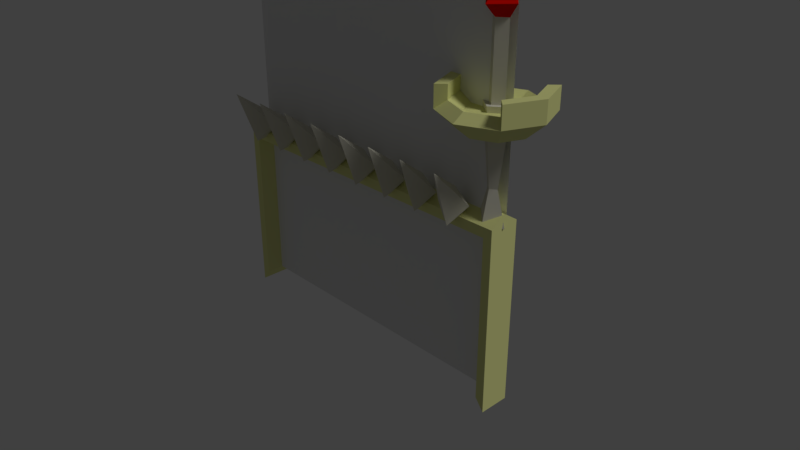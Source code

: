 # Source: ultraFence.blend  (saved by Blender 2.79.0; exported with 4.5.12 LTS)
import bpy
from mathutils import Matrix  # noqa: F401  (used for matrix-valued properties, if any)

bpy.ops.wm.read_factory_settings(use_empty=True)
scene = bpy.context.scene
scene.name = 'Scene'

# ---- collections
col_collection_1 = bpy.data.collections.new('Collection 1'); scene.collection.children.link(col_collection_1)

# ---- materials (node trees are filled in below, after node groups)
mat_material_001 = bpy.data.materials.new('Material.001')
mat_material_001.alpha_threshold = 0.0
mat_material_001.use_transparent_shadow = False
mat_material_001.roughness = 0.5
mat_material_003 = bpy.data.materials.new('Material.003')
mat_material_003.alpha_threshold = 0.0
mat_material_003.use_transparent_shadow = False
mat_material_003.diffuse_color = (0.7106, 0.691, 0.5813, 1.0)
mat_material_003.roughness = 0.5
mat_material = bpy.data.materials.new('Material')
mat_material.alpha_threshold = 0.0
mat_material.use_transparent_shadow = False
mat_material.diffuse_color = (0.7861, 0.8, 0.3226, 1.0)
mat_material.roughness = 0.5
mat_material.line_color = (0.0, 0.0, 0.0, 1.0)
mat_material_004 = bpy.data.materials.new('Material.004')
mat_material_004.alpha_threshold = 0.0
mat_material_004.use_transparent_shadow = False
mat_material_004.diffuse_color = (0.8, 0.003633, 0.0, 1.0)
mat_material_004.roughness = 0.5
mat_material_002 = bpy.data.materials.new('Material.002')
mat_material_002.alpha_threshold = 0.0
mat_material_002.use_transparent_shadow = False
mat_material_002.roughness = 0.5

# ---- material node trees

# ---- world
world_world = bpy.data.worlds.new('World'); scene.world = world_world
world_world.color = (0.05088, 0.05088, 0.05088)
world_world.use_sun_shadow = False
world_world.sun_shadow_jitter_overblur = 0.0
world_world.cycles.sampling_method = 'MANUAL'

# ---- cameras
cam_camera = bpy.data.cameras.new('Camera')
cam_camera.clip_end = 100.0
cam_camera.lens = 35.0
cam_camera.sensor_width = 32.0
cam_camera.sensor_height = 18.0
cam_camera.ortho_scale = 7.314
cam_camera.dof.focus_distance = 0.0
cam_camera.dof.aperture_fstop = 128.0

# ---- lights
light_lamp = bpy.data.lights.new('Lamp', 'SUN')
light_lamp.transmission_factor = 0.0
light_lamp.cutoff_distance = 30.0
light_lamp.angle = 0.1993
light_lamp.energy = 1.0
light_lamp.shadow_buffer_clip_start = 1.001
light_lamp.shadow_soft_size = 0.1
light_lamp.shadow_cascade_max_distance = 1000.0

# ---- meshes
me_cube_002 = bpy.data.meshes.new('Cube.002')
me_cube_002.from_pydata([(-2.0, 1.532, 1.0), (-2.0, 1.532, 7.0), (-2.0, 1.809, 1.0), (-2.0, 1.809, 7.0), (2.0, 1.532, 1.0), (2.0, 1.532, 7.0), (2.0, 1.809, 1.0), (2.0, 1.809, 7.0), (1.0, 1.809, 1.0), (0.0, 1.809, 1.0), (-1.0, 1.809, 1.0), (-1.0, 1.809, 7.0), (0.0, 1.809, 7.0), (1.0, 1.809, 7.0), (-1.0, 1.532, 1.0), (0.0, 1.532, 1.0), (1.0, 1.532, 1.0), (1.0, 1.532, 7.0), (0.0, 1.532, 7.0), (-1.0, 1.532, 7.0), (-2.0, 1.532, 2.5), (-2.0, 1.532, 4.0), (-2.0, 1.532, 5.5), (-2.0, 1.809, 5.5), (-2.0, 1.809, 4.0), (-2.0, 1.809, 2.5), (2.0, 1.809, 5.5), (2.0, 1.809, 4.0), (2.0, 1.809, 2.5), (2.0, 1.532, 5.5), (2.0, 1.532, 4.0), (2.0, 1.532, 2.5), (1.0, 1.532, 5.5), (1.0, 1.532, 4.0), (1.0, 1.532, 2.5), (0.0, 1.532, 5.5), (0.0, 1.532, 4.0), (0.0, 1.532, 2.5), (-1.0, 1.532, 5.5), (-1.0, 1.532, 4.0), (-1.0, 1.532, 2.5), (-1.0, 1.809, 5.5), (-1.0, 1.809, 4.0), (-1.0, 1.809, 2.5), (0.0, 1.809, 5.5), (0.0, 1.809, 4.0), (0.0, 1.809, 2.5), (1.0, 1.809, 5.5), (1.0, 1.809, 4.0), (1.0, 1.809, 2.5)], [], [(47, 13, 7, 26), (38, 19, 1, 22), (8, 6, 4, 16), (2, 10, 14, 0), (10, 9, 15, 14), (9, 8, 16, 15), (29, 5, 17, 32), (32, 17, 18, 35), (35, 18, 19, 38), (23, 3, 11, 41), (41, 11, 12, 44), (44, 12, 13, 47), (9, 46, 49, 8), (46, 45, 48, 49), (45, 44, 47, 48), (10, 43, 46, 9), (43, 42, 45, 46), (42, 41, 44, 45), (2, 25, 43, 10), (25, 24, 42, 43), (24, 23, 41, 42), (15, 37, 40, 14), (37, 36, 39, 40), (36, 35, 38, 39), (16, 34, 37, 15), (34, 33, 36, 37), (33, 32, 35, 36), (4, 31, 34, 16), (31, 30, 33, 34), (30, 29, 32, 33), (14, 40, 20, 0), (40, 39, 21, 20), (39, 38, 22, 21), (8, 49, 28, 6), (49, 48, 27, 28), (48, 47, 26, 27)])
_uv = me_cube_002.uv_layers.new(name='UVMap')
_uv.uv.foreach_set('vector', [0.7449, 0.7428, 0.7449, 0.9904, 0.9932, 0.9904, 0.9932, 0.7428, 0.2483, 0.7428, 0.2483, 0.9904, 0.0, 0.9904, 0.0, 0.7428, 0.7449, 2.98e-08, 0.9932, 2.98e-08, 0.9932, 1.49e-07, 0.7449, 1.49e-07, 0.0, 2.98e-08, 0.2483, 2.98e-08, 0.2483, 1.49e-07, 0.0, 1.49e-07, 0.2483, 2.98e-08, 0.4966, 2.98e-08, 0.4966, 1.49e-07, 0.2483, 1.49e-07, 0.4966, 2.98e-08, 0.7449, 2.98e-08, 0.7449, 1.49e-07, 0.4966, 1.49e-07, 0.9932, 0.7428, 0.9932, 0.9904, 0.7449, 0.9904, 0.7449, 0.7428, 0.7449, 0.7428, 0.7449, 0.9904, 0.4966, 0.9904, 0.4966, 0.7428, 0.4966, 0.7428, 0.4966, 0.9904, 0.2483, 0.9904, 0.2483, 0.7428, 0.0, 0.7428, 0.0, 0.9904, 0.2483, 0.9904, 0.2483, 0.7428, 0.2483, 0.7428, 0.2483, 0.9904, 0.4966, 0.9904, 0.4966, 0.7428, 0.4966, 0.7428, 0.4966, 0.9904, 0.7449, 0.9904, 0.7449, 0.7428, 0.4966, 2.98e-08, 0.4966, 0.2476, 0.7449, 0.2476, 0.7449, 2.98e-08, 0.4966, 0.2476, 0.4966, 0.4952, 0.7449, 0.4952, 0.7449, 0.2476, 0.4966, 0.4952, 0.4966, 0.7428, 0.7449, 0.7428, 0.7449, 0.4952, 0.2483, 2.98e-08, 0.2483, 0.2476, 0.4966, 0.2476, 0.4966, 2.98e-08, 0.2483, 0.2476, 0.2483, 0.4952, 0.4966, 0.4952, 0.4966, 0.2476, 0.2483, 0.4952, 0.2483, 0.7428, 0.4966, 0.7428, 0.4966, 0.4952, 0.0, 2.98e-08, 0.0, 0.2476, 0.2483, 0.2476, 0.2483, 2.98e-08, 0.0, 0.2476, 0.0, 0.4952, 0.2483, 0.4952, 0.2483, 0.2476, 0.0, 0.4952, 0.0, 0.7428, 0.2483, 0.7428, 0.2483, 0.4952, 0.4966, 1.49e-07, 0.4966, 0.2476, 0.2483, 0.2476, 0.2483, 1.49e-07, 0.4966, 0.2476, 0.4966, 0.4952, 0.2483, 0.4952, 0.2483, 0.2476, 0.4966, 0.4952, 0.4966, 0.7428, 0.2483, 0.7428, 0.2483, 0.4952, 0.7449, 1.49e-07, 0.7449, 0.2476, 0.4966, 0.2476, 0.4966, 1.49e-07, 0.7449, 0.2476, 0.7449, 0.4952, 0.4966, 0.4952, 0.4966, 0.2476, 0.7449, 0.4952, 0.7449, 0.7428, 0.4966, 0.7428, 0.4966, 0.4952, 0.9932, 1.49e-07, 0.9932, 0.2476, 0.7449, 0.2476, 0.7449, 1.49e-07, 0.9932, 0.2476, 0.9932, 0.4952, 0.7449, 0.4952, 0.7449, 0.2476, 0.9932, 0.4952, 0.9932, 0.7428, 0.7449, 0.7428, 0.7449, 0.4952, 0.2483, 1.49e-07, 0.2483, 0.2476, 0.0, 0.2476, 0.0, 1.49e-07, 0.2483, 0.2476, 0.2483, 0.4952, 0.0, 0.4952, 0.0, 0.2476, 0.2483, 0.4952, 0.2483, 0.7428, 0.0, 0.7428, 0.0, 0.4952, 0.7449, 2.98e-08, 0.7449, 0.2476, 0.9932, 0.2476, 0.9932, 2.98e-08, 0.7449, 0.2476, 0.7449, 0.4952, 0.9932, 0.4952, 0.9932, 0.2476, 0.7449, 0.4952, 0.7449, 0.7428, 0.9932, 0.7428, 0.9932, 0.4952])
me_cube_002.materials.append(mat_material_001)
me_cube_002.use_remesh_preserve_volume = False
me_cube_002.use_remesh_preserve_attributes = False
me_cube_002.use_mirror_vertex_groups = False
me_cube_002.update()
me_cube_001 = bpy.data.meshes.new('Cube.001')
me_cube_001.from_pydata([(0.0, -0.1503, -1.0), (0.0, -0.08606, 0.3553), (-0.1977, 0.0, -1.0), (-0.1132, 0.0, 0.3553), (0.1977, 0.0, -1.0), (0.1132, 0.0, 0.3553), (0.0, 0.1503, -1.0), (0.0, 0.08606, 0.3553), (-2.342e-08, 0.6387, 0.2881), (-2.342e-08, 0.3948, 0.07502), (0.3513, 0.3513, 0.5515), (0.4517, 0.4517, 0.2881), (0.2791, 0.2791, 0.07502), (0.4968, -4.84e-08, 0.5515), (0.6387, -6.841e-08, 0.2881), (0.3948, -6.841e-08, 0.07502), (-2.342e-08, -6.99e-08, -0.006376), (0.3513, -0.3513, 0.5515), (0.4517, -0.4517, 0.2881), (0.2791, -0.2791, 0.07502), (-2.342e-08, -0.6387, 0.2881), (-2.342e-08, -0.3948, 0.07502), (-0.3513, -0.3513, 0.5515), (-0.4517, -0.4517, 0.2881), (-0.2791, -0.2791, 0.07502), (-0.4968, -4.84e-08, 0.5515), (-0.6387, -4.84e-08, 0.2881), (-0.3948, -2.838e-08, 0.07502), (-0.3513, 0.3513, 0.5515), (-0.4517, 0.4517, 0.2881), (-0.2791, 0.2791, 0.07502), (0.4517, 0.4517, 0.5515), (0.6387, -4.84e-08, 0.5515), (0.4517, -0.4517, 0.5515), (-0.4517, -0.4517, 0.5515), (-0.6387, -4.84e-08, 0.5515), (-0.4517, 0.4517, 0.5515), (-1.656e-08, 0.3371, 0.2842), (0.2383, 0.2383, 0.2842), (0.3371, -4.84e-08, 0.2842), (0.2383, -0.2383, 0.2842), (-1.398e-08, -0.3371, 0.2842), (-0.2383, -0.2383, 0.2842), (-0.3371, -4.84e-08, 0.2842), (-0.2383, 0.2383, 0.2842), (-1.656e-08, 0.4968, 0.3816), (0.3513, 0.3513, 0.3816), (0.4968, -4.84e-08, 0.3816), (0.3513, -0.3513, 0.3816), (-1.656e-08, -0.4968, 0.3816), (-0.3513, -0.3513, 0.3816), (-0.4968, -4.84e-08, 0.3816), (-0.3513, 0.3513, 0.3816), (0.0, -0.1503, 0.3553), (-0.1977, 0.0, 0.3553), (0.0, 0.1503, 0.3553), (0.1977, 0.0, 0.3553), (0.0, -0.08606, 1.237), (-0.1132, 0.0, 1.237), (0.0, 0.08606, 1.237), (0.1132, 0.0, 1.237), (0.0, -0.2395, 1.381), (-0.2047, 0.0, 1.381), (0.0, 0.2395, 1.381), (0.2047, 0.0, 1.381), (0.0, -0.104, 1.526), (-0.1051, 0.0, 1.526), (0.0, 0.104, 1.526), (0.1051, 0.0, 1.526), (0.0, -0.05761, -0.5784), (-0.07576, 0.0, -0.5784), (0.0, 0.05761, -0.5784), (0.07576, 0.0, -0.5784)], [], [(69, 53, 54, 70), (70, 54, 55, 71), (71, 55, 56, 72), (72, 56, 53, 69), (2, 6, 4, 0), (3, 1, 57, 58), (16, 9, 12), (9, 8, 11, 12), (12, 11, 14, 15), (16, 12, 15), (11, 31, 32, 14), (15, 14, 18, 19), (16, 15, 19), (14, 32, 33, 18), (19, 18, 20, 21), (16, 19, 21), (21, 20, 23, 24), (16, 21, 24), (24, 23, 26, 27), (16, 24, 27), (23, 34, 35, 26), (27, 26, 29, 30), (33, 17, 48, 18), (16, 27, 30), (26, 35, 36, 29), (30, 29, 8, 9), (16, 30, 9), (11, 8, 45, 46), (10, 13, 32, 31), (13, 17, 33, 32), (18, 48, 49, 20), (20, 49, 50, 23), (22, 25, 35, 34), (25, 28, 36, 35), (31, 11, 46, 10), (38, 37, 44, 43, 42, 41, 40, 39), (17, 13, 47, 48), (29, 52, 45, 8), (29, 36, 28, 52), (25, 22, 50, 51), (34, 23, 50, 22), (13, 10, 46, 47), (28, 25, 51, 52), (37, 38, 46, 45), (38, 39, 47, 46), (39, 40, 48, 47), (40, 41, 49, 48), (41, 42, 50, 49), (42, 43, 51, 50), (43, 44, 52, 51), (44, 37, 45, 52), (1, 3, 54, 53), (3, 7, 55, 54), (7, 5, 56, 55), (5, 1, 53, 56), (57, 60, 64, 61), (1, 5, 60, 57), (7, 3, 58, 59), (5, 7, 59, 60), (64, 63, 67, 68), (59, 58, 62, 63), (60, 59, 63, 64), (58, 57, 61, 62), (67, 66, 65, 68), (62, 61, 65, 66), (61, 64, 68, 65), (63, 62, 66, 67), (4, 72, 69, 0), (6, 71, 72, 4), (2, 70, 71, 6), (0, 69, 70, 2)])
me_cube_001.polygons.foreach_set('material_index', [0, 0, 0, 0, 0, 0, 1, 1, 1, 1, 1, 1, 1, 1, 1, 1, 1, 1, 1, 1, 1, 1, 1, 1, 1, 1, 1, 1, 1, 1, 1, 1, 1, 1, 1, 1, 1, 1, 1, 1, 1, 1, 1, 1, 1, 1, 1, 1, 1, 1, 1, 0, 0, 0, 0, 2, 0, 0, 0, 2, 2, 2, 2, 2, 2, 2, 2, 0, 0, 0, 0])
me_cube_001.materials.append(mat_material_003)
me_cube_001.materials.append(mat_material)
me_cube_001.materials.append(mat_material_004)
me_cube_001.use_remesh_preserve_volume = False
me_cube_001.use_remesh_preserve_attributes = False
me_cube_001.use_mirror_vertex_groups = False
me_cube_001.update()
me_cube = bpy.data.meshes.new('Cube')
me_cube.from_pydata([(2.0, 0.1, -1.0), (2.0, -0.1, -1.0), (-2.0, -0.1, -1.0), (-2.0, 0.1, -1.0), (2.0, 0.1, 1.0), (2.0, -0.1, 1.0), (-2.0, -0.1, 1.0), (-2.0, 0.1, 1.0), (2.174, 0.1, -1.193), (2.174, -0.1, -1.193), (2.174, 0.1, 1.193), (2.174, -0.1, 1.321), (-2.174, -0.1, -1.193), (-2.174, 0.1, -1.193), (-2.174, -0.1, 1.321), (-2.174, 0.1, 1.193), (2.057, -0.3016, -1.036), (2.057, -0.3016, 1.064), (-2.057, -0.3016, -1.036), (-2.057, -0.3016, 1.064), (-2.174, -0.3016, 1.193), (2.174, -0.3016, 1.193), (2.174, -0.3016, -1.193), (-2.174, -0.3016, -1.193), (0.05113, -0.105, 1.112), (0.3335, -0.8436, 1.902), (0.1214, -0.2889, 1.525), (0.3002, -0.2487, 1.335), (0.1988, -0.4914, 1.144), (-0.04457, -0.3805, 1.335), (0.01688, -0.01538, 1.112), (-0.2655, 0.7233, 1.902), (-0.05517, 0.1731, 1.525), (-0.2382, 0.1261, 1.335), (-0.1308, 0.371, 1.144), (0.1065, 0.2579, 1.335), (0.6065, 0.2579, 1.335), (0.3692, 0.371, 1.144), (0.2618, 0.1261, 1.335), (0.4448, 0.1731, 1.525), (0.2345, 0.7233, 1.902), (0.5169, -0.01538, 1.112), (0.4554, -0.3805, 1.335), (0.6988, -0.4914, 1.144), (0.8002, -0.2487, 1.335), (0.6214, -0.2889, 1.525), (0.8335, -0.8436, 1.902), (0.5511, -0.105, 1.112), (1.051, -0.105, 1.112), (1.333, -0.8436, 1.902), (1.121, -0.2889, 1.525), (1.3, -0.2487, 1.335), (1.199, -0.4914, 1.144), (0.9554, -0.3805, 1.335), (1.017, -0.01538, 1.112), (0.7345, 0.7233, 1.902), (0.9448, 0.1731, 1.525), (0.7618, 0.1261, 1.335), (0.8692, 0.371, 1.144), (1.107, 0.2579, 1.335), (1.607, 0.2579, 1.335), (1.369, 0.371, 1.144), (1.262, 0.1261, 1.335), (1.445, 0.1731, 1.525), (1.235, 0.7233, 1.902), (1.517, -0.01538, 1.112), (1.455, -0.3805, 1.335), (1.699, -0.4914, 1.144), (1.8, -0.2487, 1.335), (1.621, -0.2889, 1.525), (1.833, -0.8436, 1.902), (1.551, -0.105, 1.112), (-1.949, -0.105, 1.112), (-1.667, -0.8436, 1.902), (-1.879, -0.2889, 1.525), (-1.7, -0.2487, 1.335), (-1.801, -0.4914, 1.144), (-2.045, -0.3805, 1.335), (-1.983, -0.01538, 1.112), (-2.265, 0.7233, 1.902), (-2.055, 0.1731, 1.525), (-2.238, 0.1261, 1.335), (-2.131, 0.371, 1.144), (-1.893, 0.2579, 1.335), (-1.393, 0.2579, 1.335), (-1.631, 0.371, 1.144), (-1.738, 0.1261, 1.335), (-1.555, 0.1731, 1.525), (-1.765, 0.7233, 1.902), (-1.483, -0.01538, 1.112), (-1.545, -0.3805, 1.335), (-1.301, -0.4914, 1.144), (-1.2, -0.2487, 1.335), (-1.379, -0.2889, 1.525), (-1.167, -0.8436, 1.902), (-1.449, -0.105, 1.112), (-0.9489, -0.105, 1.112), (-0.6665, -0.8436, 1.902), (-0.8786, -0.2889, 1.525), (-0.6998, -0.2487, 1.335), (-0.8012, -0.4914, 1.144), (-1.045, -0.3805, 1.335), (-0.9831, -0.01538, 1.112), (-1.265, 0.7233, 1.902), (-1.055, 0.1731, 1.525), (-1.238, 0.1261, 1.335), (-1.131, 0.371, 1.144), (-0.8935, 0.2579, 1.335), (-0.3935, 0.2579, 1.335), (-0.6308, 0.371, 1.144), (-0.7382, 0.1261, 1.335), (-0.5552, 0.1731, 1.525), (-0.7655, 0.7233, 1.902), (-0.4831, -0.01538, 1.112), (-0.5446, -0.3805, 1.335), (-0.3012, -0.4914, 1.144), (-0.1998, -0.2487, 1.335), (-0.3786, -0.2889, 1.525), (-0.1665, -0.8436, 1.902), (-0.4489, -0.105, 1.112), (1.0, 0.1, -1.0), (3.576e-07, 0.1, -1.0), (-1.0, 0.1, -1.0), (1.0, -0.1, -1.0), (-1.192e-07, -0.1, -1.0), (-1.0, -0.1, -1.0), (1.0, 0.1, 1.0), (4.768e-07, 0.1, 1.0), (-1.0, 0.1, 1.0), (1.0, -0.1, 1.0), (-9.537e-07, -0.1, 1.0), (-1.0, -0.1, 1.0)], [], [(122, 125, 2, 3), (6, 131, 130, 129, 5, 17, 19), (1, 9, 22, 16), (125, 131, 6, 2), (9, 11, 21, 22), (128, 122, 3, 7), (10, 15, 14, 11), (8, 10, 11, 9), (12, 14, 15, 13), (0, 4, 10, 8), (1, 0, 8, 9), (4, 126, 127, 128, 7, 15, 10), (7, 3, 13, 15), (3, 2, 12, 13), (17, 16, 22, 21), (18, 19, 20, 23), (19, 17, 21, 20), (2, 6, 19, 18), (5, 1, 16, 17), (12, 2, 18, 23), (11, 14, 20, 21), (14, 12, 23, 20), (26, 25, 27), (27, 25, 28), (28, 25, 29), (29, 25, 26), (24, 26, 27), (24, 27, 28), (24, 28, 29), (24, 29, 26), (32, 31, 33), (33, 31, 34), (34, 31, 35), (35, 31, 32), (30, 32, 33), (30, 33, 34), (30, 34, 35), (30, 35, 32), (38, 40, 37), (37, 40, 36), (36, 40, 39), (39, 40, 38), (41, 39, 38), (41, 38, 37), (41, 37, 36), (41, 36, 39), (44, 46, 43), (43, 46, 42), (42, 46, 45), (45, 46, 44), (47, 45, 44), (47, 44, 43), (47, 43, 42), (47, 42, 45), (50, 49, 51), (51, 49, 52), (52, 49, 53), (53, 49, 50), (48, 50, 51), (48, 51, 52), (48, 52, 53), (48, 53, 50), (56, 55, 57), (57, 55, 58), (58, 55, 59), (59, 55, 56), (54, 56, 57), (54, 57, 58), (54, 58, 59), (54, 59, 56), (62, 64, 61), (61, 64, 60), (60, 64, 63), (63, 64, 62), (65, 63, 62), (65, 62, 61), (65, 61, 60), (65, 60, 63), (68, 70, 67), (67, 70, 66), (66, 70, 69), (69, 70, 68), (71, 69, 68), (71, 68, 67), (71, 67, 66), (71, 66, 69), (74, 73, 75), (75, 73, 76), (76, 73, 77), (77, 73, 74), (72, 74, 75), (72, 75, 76), (72, 76, 77), (72, 77, 74), (80, 79, 81), (81, 79, 82), (82, 79, 83), (83, 79, 80), (78, 80, 81), (78, 81, 82), (78, 82, 83), (78, 83, 80), (86, 88, 85), (85, 88, 84), (84, 88, 87), (87, 88, 86), (89, 87, 86), (89, 86, 85), (89, 85, 84), (89, 84, 87), (92, 94, 91), (91, 94, 90), (90, 94, 93), (93, 94, 92), (95, 93, 92), (95, 92, 91), (95, 91, 90), (95, 90, 93), (98, 97, 99), (99, 97, 100), (100, 97, 101), (101, 97, 98), (96, 98, 99), (96, 99, 100), (96, 100, 101), (96, 101, 98), (104, 103, 105), (105, 103, 106), (106, 103, 107), (107, 103, 104), (102, 104, 105), (102, 105, 106), (102, 106, 107), (102, 107, 104), (110, 112, 109), (109, 112, 108), (108, 112, 111), (111, 112, 110), (113, 111, 110), (113, 110, 109), (113, 109, 108), (113, 108, 111), (116, 118, 115), (115, 118, 114), (114, 118, 117), (117, 118, 116), (119, 117, 116), (119, 116, 115), (119, 115, 114), (119, 114, 117), (4, 0, 120, 126), (126, 120, 121, 127), (127, 121, 122, 128), (1, 5, 129, 123), (123, 129, 130, 124), (124, 130, 131, 125), (0, 1, 123, 120), (120, 123, 124, 121), (121, 124, 125, 122)])
me_cube.polygons.foreach_set('material_index', [0, 0, 0, 1, 0, 1, 0, 0, 0, 0, 0, 0, 0, 0, 0, 0, 0, 0, 0, 0, 0, 0, 2, 2, 2, 2, 2, 2, 2, 2, 2, 2, 2, 2, 2, 2, 2, 2, 2, 2, 2, 2, 2, 2, 2, 2, 2, 2, 2, 2, 2, 2, 2, 2, 2, 2, 2, 2, 2, 2, 2, 2, 2, 2, 2, 2, 2, 2, 2, 2, 2, 2, 2, 2, 2, 2, 2, 2, 2, 2, 2, 2, 2, 2, 2, 2, 2, 2, 2, 2, 2, 2, 2, 2, 2, 2, 2, 2, 2, 2, 2, 2, 2, 2, 2, 2, 2, 2, 2, 2, 2, 2, 2, 2, 2, 2, 2, 2, 2, 2, 2, 2, 2, 2, 2, 2, 2, 2, 2, 2, 2, 2, 2, 2, 2, 2, 2, 2, 2, 2, 2, 2, 2, 2, 2, 2, 2, 2, 2, 2, 1, 1, 1, 1, 1, 1, 0, 0, 0])
_uv = me_cube.uv_layers.new(name='UVMap')
_uv.uv.foreach_set('vector', [0.0, 0.0, 0.0, 0.0, 0.0, 0.0, 0.0, 0.0, 0.0, 0.0, 0.0, 0.0, 0.0, 0.0, 0.0, 0.0, 0.0, 0.0, 0.0, 0.0, 0.0, 0.0, 0.0, 0.0, 0.0, 0.0, 0.0, 0.0, 0.0, 0.0, 0.25, -1.001, 0.25, -0.0009346, 0.0001414, -0.0009345, 0.0001415, -1.001, 0.0, 0.0, 0.0, 0.0, 0.0, 0.0, 0.0, 0.0, 0.25, -0.0003691, 0.25, 0.9993, 0.0001414, 0.9993, 0.0001414, -0.0003691, 0.0, 0.0, 0.0, 0.0, 0.0, 0.0, 0.0, 0.0, 0.0, 0.0, 0.0, 0.0, 0.0, 0.0, 0.0, 0.0, 0.0, 0.0, 0.0, 0.0, 0.0, 0.0, 0.0, 0.0, 0.0, 0.0, 0.0, 0.0, 0.0, 0.0, 0.0, 0.0, 0.0, 0.0, 0.0, 0.0, 0.0, 0.0, 0.0, 0.0, 0.0, 0.0, 0.0, 0.0, 0.0, 0.0, 0.0, 0.0, 0.0, 0.0, 0.0, 0.0, 0.0, 0.0, 0.0, 0.0, 0.0, 0.0, 0.0, 0.0, 0.0, 0.0, 0.0, 0.0, 0.0, 0.0, 0.0, 0.0, 0.0, 0.0, 0.0, 0.0, 0.0, 0.0, 0.0, 0.0, 0.0, 0.0, 0.0, 0.0, 0.0, 0.0, 0.0, 0.0, 0.0, 0.0, 0.0, 0.0, 0.0, 0.0, 0.0, 0.0, 0.0, 0.0, 0.0, 0.0, 0.0, 0.0, 0.0, 0.0, 0.0, 0.0, 0.0, 0.0, 0.0, 0.0, 0.0, 0.0, 0.0, 0.0, 0.0, 0.0, 0.0, 0.0, 0.0, 0.0, 0.0, 0.0, 0.0, 0.0, 0.0, 0.0, 0.0, 0.0, 0.0, 0.0, 0.0, 0.0, 0.0, 0.0, 0.0, 0.0, 0.0, 0.0, 0.0, 0.0, 0.0, 0.0, 0.0, 0.0, 0.0, 0.0, 0.0, 0.0, 0.0, 0.0, 0.0, 0.0, 0.0, 0.0, 0.0, 0.0, 0.0, 0.0, 0.0, 0.0, 0.0, 0.0, 0.0, 0.0, 0.0, 0.0, 0.0, 0.0, 0.0, 0.0, 0.0, 0.0, 0.0, 0.0, 0.0, 0.0, 0.0, 0.0, 0.0, 0.0, 0.0, 0.0, 0.0, 0.0, 0.0, 0.0, 0.0, 0.0, 0.0, 0.0, 0.0, 0.0, 0.0, 0.0, 0.0, 0.0, 0.0, 0.0, 0.0, 0.0, 0.0, 0.0, 0.0, 0.0, 0.0, 0.0, 0.0, 0.0, 0.0, 0.0, 0.0, 0.0, 0.0, 0.0, 0.0, 0.0, 0.0, 0.0, 0.0, 0.0, 0.0, 0.0, 0.0, 0.0, 0.0, 0.0, 0.0, 0.0, 0.0, 0.0, 0.0, 0.0, 0.0, 0.0, 0.0, 0.0, 0.0, 0.0, 0.0, 0.0, 0.0, 0.0, 0.0, 0.0, 0.0, 0.0, 0.0, 0.0, 0.0, 0.0, 0.0, 0.0, 0.0, 0.0, 0.0, 0.0, 0.0, 0.0, 0.0, 0.0, 0.0, 0.0, 0.0, 0.0, 0.0, 0.0, 0.0, 0.0, 0.0, 0.0, 0.0, 0.0, 0.0, 0.0, 0.0, 0.0, 0.0, 0.0, 0.0, 0.0, 0.0, 0.0, 0.0, 0.0, 0.0, 0.0, 0.0, 0.0, 0.0, 0.0, 0.0, 0.0, 0.0, 0.0, 0.0, 0.0, 0.0, 0.0, 0.0, 0.0, 0.0, 0.0, 0.0, 0.0, 0.0, 0.0, 0.0, 0.0, 0.0, 0.0, 0.0, 0.0, 0.0, 0.0, 0.0, 0.0, 0.0, 0.0, 0.0, 0.0, 0.0, 0.0, 0.0, 0.0, 0.0, 0.0, 0.0, 0.0, 0.0, 0.0, 0.0, 0.0, 0.0, 0.0, 0.0, 0.0, 0.0, 0.0, 0.0, 0.0, 0.0, 0.0, 0.0, 0.0, 0.0, 0.0, 0.0, 0.0, 0.0, 0.0, 0.0, 0.0, 0.0, 0.0, 0.0, 0.0, 0.0, 0.0, 0.0, 0.0, 0.0, 0.0, 0.0, 0.0, 0.0, 0.0, 0.0, 0.0, 0.0, 0.0, 0.0, 0.0, 0.0, 0.0, 0.0, 0.0, 0.0, 0.0, 0.0, 0.0, 0.0, 0.0, 0.0, 0.0, 0.0, 0.0, 0.0, 0.0, 0.0, 0.0, 0.0, 0.0, 0.0, 0.0, 0.0, 0.0, 0.0, 0.0, 0.0, 0.0, 0.0, 0.0, 0.0, 0.0, 0.0, 0.0, 0.0, 0.0, 0.0, 0.0, 0.0, 0.0, 0.0, 0.0, 0.0, 0.0, 0.0, 0.0, 0.0, 0.0, 0.0, 0.0, 0.0, 0.0, 0.0, 0.0, 0.0, 0.0, 0.0, 0.0, 0.0, 0.0, 0.0, 0.0, 0.0, 0.0, 0.0, 0.0, 0.0, 0.0, 0.0, 0.0, 0.0, 0.0, 0.0, 0.0, 0.0, 0.0, 0.0, 0.0, 0.0, 0.0, 0.0, 0.0, 0.0, 0.0, 0.0, 0.0, 0.0, 0.0, 0.0, 0.0, 0.0, 0.0, 0.0, 0.0, 0.0, 0.0, 0.0, 0.0, 0.0, 0.0, 0.0, 0.0, 0.0, 0.0, 0.0, 0.0, 0.0, 0.0, 0.0, 0.0, 0.0, 0.0, 0.0, 0.0, 0.0, 0.0, 0.0, 0.0, 0.0, 0.0, 0.0, 0.0, 0.0, 0.0, 0.0, 0.0, 0.0, 0.0, 0.0, 0.0, 0.0, 0.0, 0.0, 0.0, 0.0, 0.0, 0.0, 0.0, 0.0, 0.0, 0.0, 0.0, 0.0, 0.0, 0.0, 0.0, 0.0, 0.0, 0.0, 0.0, 0.0, 0.0, 0.0, 0.0, 0.0, 0.0, 0.0, 0.0, 0.0, 0.0, 0.0, 0.0, 0.0, 0.0, 0.0, 0.0, 0.0, 0.0, 0.0, 0.0, 0.0, 0.0, 0.0, 0.0, 0.0, 0.0, 0.0, 0.0, 0.0, 0.0, 0.0, 0.0, 0.0, 0.0, 0.0, 0.0, 0.0, 0.0, 0.0, 0.0, 0.0, 0.0, 0.0, 0.0, 0.0, 0.0, 0.0, 0.0, 0.0, 0.0, 0.0, 0.0, 0.0, 0.0, 0.0, 0.0, 0.0, 0.0, 0.0, 0.0, 0.0, 0.0, 0.0, 0.0, 0.0, 0.0, 0.0, 0.0, 0.0, 0.0, 0.0, 0.0, 0.0, 0.0, 0.0, 0.0, 0.0, 0.0, 0.0, 0.0, 0.0, 0.0, 0.0, 0.0, 0.0, 0.0, 0.0, 0.0, 0.0, 0.0, 0.0, 0.0, 0.0, 0.0, 0.0, 0.0, 0.0, 0.0, 0.0, 0.0, 0.0, 0.0, 0.0, 0.0, 0.0, 0.0, 0.0, 0.0, 0.0, 0.0, 0.0, 0.0, 0.0, 0.0, 0.0, 0.0, 0.0, 0.0, 0.0, 0.0, 0.0, 0.0, 0.0, 0.0, 0.0, 0.0, 0.0, 0.0, 0.0, 0.0, 0.0, 0.0, 0.0, 0.0, 0.0, 0.0, 0.0, 0.0, 0.0, 0.0, 0.0, 0.0, 0.0, 0.0, 0.0, 0.0, 0.0, 0.0, 0.0, 0.0, 0.0, 0.0, 0.0, 0.0, 0.0, 0.0, 0.0, 0.0, 0.0, 0.0, 0.0, 0.0, 0.0, 0.0, 0.0, 0.0, 0.0, 0.0, 0.0, 0.0, 0.0, 0.0, 0.0, 0.0, 0.0, 0.0, 0.0, 0.0, 0.0, 0.0, 0.0, 0.0, 0.0, 0.0, 0.0, 0.0, 0.0, 0.0, 0.0, 0.0, 0.0, 0.0, 0.0, 0.0, 0.0, 0.0, 0.0, 0.0, 0.0, 0.0, 0.0, 0.0, 0.0, 0.0, 0.0, 0.0, 0.0, 0.0, 0.0, 0.0, 0.0, 0.0, 0.0, 0.0, 0.0, 0.0, 0.0, 0.0, 0.0, 0.0, 0.0, 0.0, 0.0, 0.0, 0.0, 0.0, 0.0, 0.0, 0.0, 0.0, 0.0, 0.0, 0.0, 0.0, 0.0, 0.0, 0.0, 0.0, 0.0, 0.0, 0.0, 0.0, 0.0, 0.0, 0.0, 0.0, 0.0, 0.0, 0.0, 0.0, 0.0, 0.0, 0.0, 0.0, 0.0, 0.0, 0.0, 0.0, 0.0, 0.0, 0.0, 0.0, 0.0, 0.0, 0.0, 0.0, 0.0, 0.0, 0.0, 0.0, 0.0, 0.0, 0.0, 0.0, 0.0, 0.0, 0.0, 0.0, 0.0, 0.0, 0.0, 0.0, 0.0, 0.0, 0.0, 0.0, 0.0, 0.0, 0.0, 0.0, 0.0, 0.0, 0.0, 0.0, 0.0, 0.0, 0.0, 0.0, 0.0, 0.0, 0.0, 0.0, 0.0, 0.0, 0.0, 0.0, 0.0, 0.0, 0.0, 0.0, 0.0, 0.0, 0.0, 0.0, 0.0, 0.0, 0.0, 0.0, 0.0, 0.0, 0.0, 0.0, 0.0, 0.0, 0.0, 0.0, 0.0, 0.0, 0.0, 0.0, 0.0, 0.0, 0.0, 0.0, 0.0, 0.0, 0.0, 0.0, 0.0, 0.0, 0.0, 0.0, 0.0, 0.0, 0.0, 0.0, 0.0, 0.0, 0.0, 0.0, 0.0, 0.0, 0.0, 0.0, 0.0, 0.0, 0.0, 0.0, 0.0, 0.0, 0.0, 0.0, 0.0, 0.0, 0.0, 0.0, 0.0, 0.0, 0.0, 0.0, 0.0, 0.0, 0.0, 0.0, 0.0, 0.0, 0.0, 0.0, 0.0, 0.0, 0.0, 0.0, 0.0, 0.0, 0.9996, -0.0003691, 0.9996, 0.9993, 0.7497, 0.9993, 0.7497, -0.0003691, 0.7497, -0.0003691, 0.7497, 0.9993, 0.4999, 0.9993, 0.4999, -0.0003691, 0.4999, -0.0003691, 0.4999, 0.9993, 0.25, 0.9993, 0.25, -0.0003691, 0.9996, -1.001, 0.9996, -0.0009348, 0.7497, -0.0009347, 0.7497, -1.001, 0.7497, -1.001, 0.7497, -0.0009347, 0.4999, -0.0009347, 0.4999, -1.001, 0.4999, -1.001, 0.4999, -0.0009347, 0.25, -0.0009346, 0.25, -1.001, 0.0, 0.0, 0.0, 0.0, 0.0, 0.0, 0.0, 0.0, 0.0, 0.0, 0.0, 0.0, 0.0, 0.0, 0.0, 0.0, 0.0, 0.0, 0.0, 0.0, 0.0, 0.0, 0.0, 0.0])
me_cube.materials.append(mat_material)
me_cube.materials.append(mat_material_002)
me_cube.materials.append(mat_material_003)
me_cube.use_remesh_preserve_volume = False
me_cube.use_remesh_preserve_attributes = False
me_cube.use_mirror_vertex_groups = False
me_cube.update()

# ---- objects
ob_cube_002 = bpy.data.objects.new('Cube.002', me_cube_002)
ob_cube_001 = bpy.data.objects.new('Cube.001', me_cube_001)
ob_cube = bpy.data.objects.new('Cube', me_cube)
ob_lamp = bpy.data.objects.new('Lamp', light_lamp)
ob_camera = bpy.data.objects.new('Camera', cam_camera)

# ---- transforms, parenting, visibility, modifiers, constraints
ob_cube_002.location = (0.0, -1.546, 0.0)
ob_cube_002.lineart.crease_threshold = 0.0
ob_cube_001.location = (2.0, 0.0, 2.157)
ob_cube_001.lineart.crease_threshold = 0.0
ob_cube.location = (0.0, 0.1234, 0.0)
ob_cube.lock_rotations_4d = False
ob_cube.empty_display_type = 'ARROWS'
ob_cube.lineart.crease_threshold = 0.0
ob_lamp.location = (4.076, 1.005, 5.904)
ob_lamp.rotation_euler = (0.6503, 0.05522, 1.866)
ob_lamp.lock_rotations_4d = False
ob_lamp.empty_display_type = 'ARROWS'
ob_lamp.color = (0.0, 0.0, 0.0, 0.0)
ob_lamp.lineart.crease_threshold = 0.0
ob_camera.location = (7.481, -6.508, 5.344)
ob_camera.rotation_euler = (1.109, 0.0, 0.8149)
ob_camera.lock_rotations_4d = False
ob_camera.empty_display_type = 'ARROWS'
ob_camera.color = (0.0, 0.0, 0.0, 0.0)
ob_camera.display_type = 'WIRE'
ob_camera.lineart.crease_threshold = 0.0

# ---- collection membership
col_collection_1.objects.link(ob_cube_002)
col_collection_1.objects.link(ob_cube_001)
col_collection_1.objects.link(ob_cube)
col_collection_1.objects.link(ob_lamp)
col_collection_1.objects.link(ob_camera)

# ---- scene / render settings (as saved in the file)
scene.camera = ob_camera
scene.frame_start = 1; scene.frame_end = 250; scene.frame_set(0)
scene.render.engine = 'BLENDER_EEVEE_NEXT'
scene.render.resolution_percentage = 50
scene.render.dither_intensity = 0.0
scene.cycles.use_denoising = False
scene.cycles.samples = 128
scene.cycles.sampling_pattern = 'TABULATED_SOBOL'
scene.cycles.use_adaptive_sampling = False
scene.cycles.use_light_tree = False
scene.cycles.blur_glossy = 0.0
scene.cycles.sample_clamp_indirect = 0.0
scene.view_settings.view_transform = 'Standard'
bpy.context.view_layer.update()
